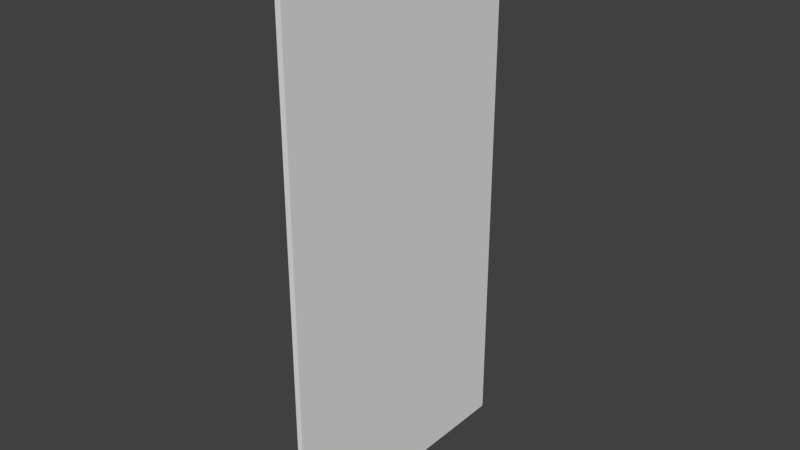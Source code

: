 # Source: Awfultree.blend  (saved by Blender 2.78.0; exported with 4.5.12 LTS)
import bpy
from mathutils import Matrix  # noqa: F401  (used for matrix-valued properties, if any)

bpy.ops.wm.read_factory_settings(use_empty=True)
scene = bpy.context.scene
scene.name = 'Scene'

# ---- collections
col_collection_1 = bpy.data.collections.new('Collection 1'); scene.collection.children.link(col_collection_1)

# ---- materials (node trees are filled in below, after node groups)
mat_material = bpy.data.materials.new('Material')
mat_material.alpha_threshold = 0.0
mat_material.use_transparent_shadow = False
mat_material.roughness = 0.5
mat_material.line_color = (0.0, 0.0, 0.0, 1.0)

# ---- material node trees

# ---- world
world_world = bpy.data.worlds.new('World'); scene.world = world_world
world_world.color = (0.05088, 0.05088, 0.05088)
world_world.use_sun_shadow = False
world_world.sun_shadow_jitter_overblur = 0.0
world_world.cycles.sampling_method = 'MANUAL'

# ---- meshes
me_cube = bpy.data.meshes.new('Cube')
me_cube.from_pydata([(-0.5246, 3.621, -1.001), (-0.5246, -3.621, -1.001), (-1.27, -3.621, -1.001), (-1.27, 3.621, -1.001), (-0.5246, 3.621, 6.241), (-0.5246, -3.621, 6.241), (-1.27, -3.621, 6.241), (-1.27, 3.621, 6.241)], [], [(0, 1, 2, 3), (4, 7, 6, 5), (0, 4, 5, 1), (1, 5, 6, 2), (2, 6, 7, 3), (4, 0, 3, 7)])
_uv = me_cube.uv_layers.new(name='UVMap')
_uv.uv.foreach_set('vector', [1.001, 0.001735, 1.001, 0.9983, -0.0005817, 0.9983, -0.0005817, 0.001735, 1.001, 0.001735, 1.001, 0.9983, -0.0005817, 0.9983, -0.0005817, 0.001735, 1.001, 0.001735, 1.001, 0.9983, -0.0005817, 0.9983, -0.0005817, 0.001735, 1.001, 0.001735, 1.001, 0.9983, -0.0005817, 0.9983, -0.0005817, 0.001735, 1.001, 0.001735, 1.001, 0.9983, -0.0005817, 0.9983, -0.0005817, 0.001735, 1.001, 0.001735, 1.001, 0.9983, -0.0005817, 0.9983, -0.0005817, 0.001735])
me_cube.materials.append(mat_material)
me_cube.use_remesh_preserve_volume = False
me_cube.use_remesh_preserve_attributes = False
me_cube.use_mirror_vertex_groups = False
me_cube.update()

# ---- objects
ob_cube = bpy.data.objects.new('Cube', me_cube)

# ---- transforms, parenting, visibility, modifiers, constraints
ob_cube.location = (0.0, 0.0, 1.952)
ob_cube.scale = (0.2, 1.0, 2.0)
ob_cube.lock_rotations_4d = False
ob_cube.empty_display_type = 'ARROWS'
ob_cube.lineart.crease_threshold = 0.0

# ---- collection membership
col_collection_1.objects.link(ob_cube)

# ---- scene / render settings (as saved in the file)
scene.frame_start = 1; scene.frame_end = 250; scene.frame_set(1)
scene.render.engine = 'BLENDER_EEVEE_NEXT'
scene.render.resolution_percentage = 50
scene.render.dither_intensity = 0.0
scene.cycles.use_denoising = False
scene.cycles.samples = 128
scene.cycles.sampling_pattern = 'TABULATED_SOBOL'
scene.cycles.light_sampling_threshold = 0.0
scene.cycles.use_adaptive_sampling = False
scene.cycles.use_light_tree = False
scene.cycles.blur_glossy = 0.0
scene.cycles.sample_clamp_indirect = 0.0
scene.view_settings.view_transform = 'Standard'
bpy.context.view_layer.update()

# ---- added for rendering (the .blend has no active camera and no usable light): camera, sun
cam_auto = bpy.data.cameras.new('AutoCamera')
cam_auto.lens = 50.0
cam_auto.sensor_width = 36.0
cam_auto.clip_end = 1000.0
ob_auto_camera = bpy.data.objects.new('AutoCamera', cam_auto)
scene.collection.objects.link(ob_auto_camera)
ob_auto_camera.location = (14.8036, -17.9796, 19.1782)
ob_auto_camera.rotation_euler = (1.09748, -7.21219e-08, 0.694738)
scene.camera = ob_auto_camera
light_auto_sun = bpy.data.lights.new('AutoSun', 'SUN')
light_auto_sun.energy = 3.0
light_auto_sun.angle = 0.0523599
ob_auto_sun = bpy.data.objects.new('AutoSun', light_auto_sun)
scene.collection.objects.link(ob_auto_sun)
ob_auto_sun.rotation_euler = (0.872665, 0.174533, 0.523599)
bpy.context.view_layer.update()
